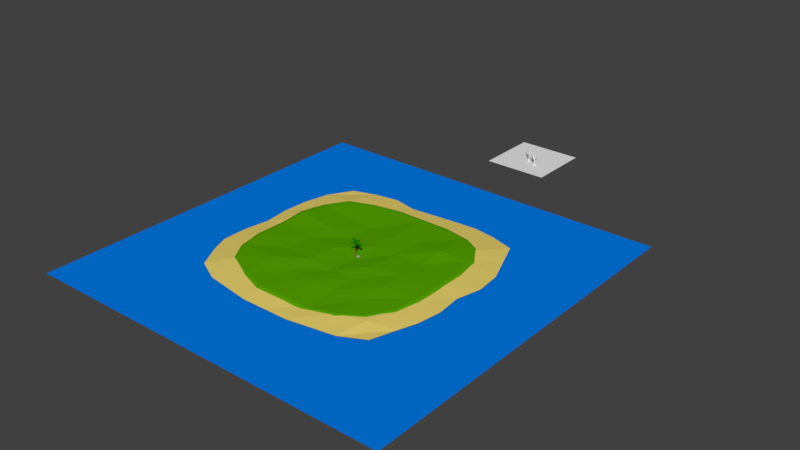 # Source: trees.blend  (saved by Blender 2.77.0; exported with 4.5.12 LTS)
import bpy
from mathutils import Matrix  # noqa: F401  (used for matrix-valued properties, if any)

bpy.ops.wm.read_factory_settings(use_empty=True)
scene = bpy.context.scene
scene.name = 'Scene'

# ---- collections
col_collection_1 = bpy.data.collections.new('Collection 1'); scene.collection.children.link(col_collection_1)

# ---- materials (node trees are filled in below, after node groups)
mat_stone = bpy.data.materials.new('Stone')
mat_stone.alpha_threshold = 0.0
mat_stone.use_transparent_shadow = False
mat_stone.diffuse_color = (0.42, 0.42, 0.42, 1.0)
mat_stone.roughness = 0.5
mat_palmwood = bpy.data.materials.new('PalmWood')
mat_palmwood.alpha_threshold = 0.0
mat_palmwood.use_transparent_shadow = False
mat_palmwood.diffuse_color = (0.2462, 0.1796, 0.02892, 1.0)
mat_palmwood.specular_color = (1.0, 0.05771, 0.01995)
mat_palmwood.roughness = 0.5
mat_palmleaf = bpy.data.materials.new('PalmLeaf')
mat_palmleaf.alpha_threshold = 0.0
mat_palmleaf.use_transparent_shadow = False
mat_palmleaf.diffuse_color = (0.006796, 0.1902, 0.0, 1.0)
mat_palmleaf.roughness = 0.5
mat_water = bpy.data.materials.new('Water')
mat_water.alpha_threshold = 0.0
mat_water.use_transparent_shadow = False
mat_water.diffuse_color = (0.0, 0.198, 0.8, 1.0)
mat_water.roughness = 0.5
mat_sand = bpy.data.materials.new('Sand')
mat_sand.alpha_threshold = 0.0
mat_sand.use_transparent_shadow = False
mat_sand.diffuse_color = (0.8, 0.6366, 0.1523, 1.0)
mat_sand.roughness = 0.5
mat_grass = bpy.data.materials.new('Grass')
mat_grass.alpha_threshold = 0.0
mat_grass.use_transparent_shadow = False
mat_grass.diffuse_color = (0.09299, 0.3672, 0.0, 1.0)
mat_grass.roughness = 0.5
mat_material = bpy.data.materials.new('Material')
mat_material.alpha_threshold = 0.0
mat_material.use_transparent_shadow = False
mat_material.roughness = 0.5
mat_material.line_color = (0.0, 0.0, 0.0, 1.0)

# ---- material node trees

# ---- world
world_world = bpy.data.worlds.new('World'); scene.world = world_world
world_world.color = (0.05088, 0.05088, 0.05088)
world_world.use_sun_shadow = False
world_world.sun_shadow_jitter_overblur = 0.0
world_world.cycles.sampling_method = 'MANUAL'

# ---- meshes
me_cube_002 = bpy.data.meshes.new('Cube.002')
me_cube_002.from_pydata([(1.63, -0.5058, 0.4496), (1.377, -0.5171, 1.154), (1.445, 0.5838, 0.3556), (1.58, 0.605, 1.207), (2.72, -0.5418, 0.3996), (2.764, -0.4912, 1.256), (2.713, 0.5379, 0.3978), (2.638, 0.6103, 1.205), (1.454, -0.6405, 0.7783), (1.408, -0.01824, 1.264), (1.379, 0.605, 0.7783), (1.354, -0.005629, 0.3799), (2.188, 0.605, 1.207), (2.796, 0.605, 0.7783), (2.188, 0.605, 0.3496), (2.796, -0.003222, 1.207), (2.879, -0.625, 0.7783), (2.914, 0.03574, 0.2453), (2.188, -0.6114, 1.207), (2.188, -0.6114, 0.3496), (2.106, 0.08779, 1.372), (2.188, -0.003222, 0.2441), (2.081, -0.8177, 0.6821), (3.019, -0.003222, 0.7783), (2.312, 0.7702, 0.6557), (1.11, -0.02053, 0.8056)], [], [(25, 10, 2, 11), (24, 13, 6, 14), (23, 16, 4, 17), (22, 8, 0, 19), (21, 14, 6, 17), (20, 12, 3, 9), (18, 20, 9, 1), (5, 15, 20, 18), (15, 7, 12, 20), (19, 21, 17, 4), (0, 11, 21, 19), (11, 2, 14, 21), (16, 22, 19, 4), (5, 18, 22, 16), (18, 1, 8, 22), (13, 23, 17, 6), (7, 15, 23, 13), (15, 5, 16, 23), (10, 24, 14, 2), (3, 12, 24, 10), (12, 7, 13, 24), (8, 25, 11, 0), (1, 9, 25, 8), (9, 3, 10, 25)])
me_cube_002.materials.append(mat_stone)
me_cube_002.use_remesh_preserve_volume = False
me_cube_002.use_remesh_preserve_attributes = False
me_cube_002.use_mirror_vertex_groups = False
me_cube_002.update()
me_cylinder = bpy.data.meshes.new('Cylinder')
me_cylinder.from_pydata([(-0.004409, 0.5002, 0.4072), (-0.1648, 0.4309, 1.617), (0.3482, 0.3542, 0.4072), (0.1293, 0.3118, 1.648), (0.4942, 0.001576, 0.4072), (0.2521, 0.01897, 1.676), (0.3482, -0.351, 0.4072), (0.1318, -0.2761, 1.684), (-0.004409, -0.497, 0.4072), (-0.1613, -0.4006, 1.668), (-0.357, -0.351, 0.4072), (-0.4554, -0.2815, 1.637), (-0.503, 0.001576, 0.4072), (-0.5783, 0.01135, 1.609), (-0.357, 0.3541, 0.4072), (-0.4579, 0.3064, 1.601), (-0.1009, 0.3357, 4.398), (0.1404, 0.2356, 4.359), (0.2385, -0.007097, 4.325), (0.1361, -0.2503, 4.315), (-0.1069, -0.3514, 4.336), (-0.3481, -0.2513, 4.375), (-0.4463, -0.008588, 4.409), (-0.3439, 0.2346, 4.418), (0.2761, 0.1665, 7.161), (0.5054, 0.0715, 7.129), (0.5994, -0.1588, 7.103), (0.503, -0.3896, 7.097), (0.2727, -0.4856, 7.115), (0.04342, -0.3907, 7.146), (-0.05059, -0.1603, 7.173), (0.04577, 0.07042, 7.178), (0.7684, -0.09164, 9.294), (0.9547, -0.1681, 9.266), (1.032, -0.3552, 9.246), (0.9547, -0.5434, 9.247), (0.7684, -0.6224, 9.267), (0.5821, -0.5459, 9.295), (0.5049, -0.3588, 9.315), (0.5821, -0.1706, 9.315)], [], [(0, 1, 3, 2), (2, 3, 5, 4), (4, 5, 7, 6), (6, 7, 9, 8), (8, 9, 11, 10), (10, 11, 13, 12), (1, 15, 23, 16), (12, 13, 15, 14), (14, 15, 1, 0), (0, 2, 4, 6, 8, 10, 12, 14), (23, 22, 30, 31), (3, 1, 16, 17), (7, 5, 18, 19), (13, 11, 21, 22), (9, 7, 19, 20), (15, 13, 22, 23), (5, 3, 17, 18), (11, 9, 20, 21), (30, 29, 37, 38), (21, 20, 28, 29), (19, 18, 26, 27), (17, 16, 24, 25), (16, 23, 31, 24), (22, 21, 29, 30), (20, 19, 27, 28), (18, 17, 25, 26), (33, 32, 39, 38, 37, 36, 35, 34), (28, 27, 35, 36), (26, 25, 33, 34), (31, 30, 38, 39), (29, 28, 36, 37), (27, 26, 34, 35), (25, 24, 32, 33), (24, 31, 39, 32)])
me_cylinder.materials.append(mat_palmwood)
me_cylinder.use_remesh_preserve_volume = False
me_cylinder.use_remesh_preserve_attributes = False
me_cylinder.use_mirror_vertex_groups = False
me_cylinder.update()
me_cylinder_008 = bpy.data.meshes.new('Cylinder.008')
me_cylinder_008.from_pydata([(1.484, 1.252, 0.3156), (0.9032, 1.265, 0.5912), (1.643, 0.9938, 0.283), (1.505, 0.3455, 0.4719), (-0.07141, 0.8133, 0.5894), (0.7905, -0.5026, 0.4137), (-1.364, -0.3699, -0.8176), (-0.9128, -1.059, -0.9095), (-1.376, -0.5389, -1.364), (-1.118, -0.8461, -1.432), (-1.199, -0.06636, -0.09684), (-0.5051, -1.125, -0.2382), (0.1617, -0.8274, 0.2882), (-0.616, 0.3599, 0.4467), (1.542, 1.138, 0.07222), (1.183, 0.8207, 0.3045), (0.338, 0.1707, 0.2745), (-1.16, -0.6989, -1.091), (-1.263, -0.6838, -1.633), (-0.8733, -0.5804, -0.3946), (-0.2487, -0.2184, 0.1403)], [], [(14, 15, 3, 2), (15, 1, 4, 16), (19, 10, 6, 17), (17, 6, 8, 18), (20, 13, 10, 19), (16, 4, 13, 20), (5, 16, 20, 12), (12, 20, 19, 11), (7, 17, 18, 9), (11, 19, 17, 7), (3, 15, 16, 5), (0, 1, 15, 14)])
me_cylinder_008.materials.append(mat_palmleaf)
me_cylinder_008.use_remesh_preserve_volume = False
me_cylinder_008.use_remesh_preserve_attributes = False
me_cylinder_008.use_mirror_vertex_groups = False
me_cylinder_008.update()
me_cylinder_007 = bpy.data.meshes.new('Cylinder.007')
me_cylinder_007.from_pydata([(1.567, -0.2976, -0.7705), (1.459, 0.1575, -0.3291), (1.474, -0.5858, -0.7328), (1.145, -0.8962, -0.2128), (0.8574, 0.5646, 0.2344), (0.4076, -0.9438, 0.4009), (-1.113, 0.7442, 0.1922), (-1.367, -0.04249, 0.2444), (-1.453, 0.6259, -0.2569), (-1.594, 0.2546, -0.2941), (-0.5037, 0.8366, 0.7018), (-0.8943, -0.3729, 0.782), (-0.2295, -0.6683, 0.7378), (0.1907, 0.6907, 0.6144), (1.494, -0.4231, -1.026), (1.276, -0.3508, -0.5457), (0.6064, -0.171, 0.04293), (-1.266, 0.3694, -0.05647), (-1.542, 0.4365, -0.5301), (-0.7251, 0.2504, 0.4671), (-0.04544, 0.0298, 0.4013)], [], [(14, 15, 3, 2), (15, 1, 4, 16), (19, 10, 6, 17), (17, 6, 8, 18), (20, 13, 10, 19), (16, 4, 13, 20), (5, 16, 20, 12), (12, 20, 19, 11), (7, 17, 18, 9), (11, 19, 17, 7), (3, 15, 16, 5), (0, 1, 15, 14)])
me_cylinder_007.materials.append(mat_palmleaf)
me_cylinder_007.use_remesh_preserve_volume = False
me_cylinder_007.use_remesh_preserve_attributes = False
me_cylinder_007.use_mirror_vertex_groups = False
me_cylinder_007.update()
me_cylinder_006 = bpy.data.meshes.new('Cylinder.006')
me_cylinder_006.from_pydata([(0.04739, -1.767, -0.1067), (0.486, -1.409, 0.1983), (-0.2523, -1.728, -0.06495), (-0.6045, -1.295, 0.3401), (0.7659, -0.5692, 0.4453), (-0.7954, -0.4059, 0.6483), (0.464, 1.228, -0.3263), (-0.3569, 1.317, -0.2594), (0.2236, 1.386, -0.8661), (-0.1523, 1.354, -0.8554), (0.727, 0.8918, 0.3497), (-0.5348, 1.029, 0.4526), (-0.6497, 0.3007, 0.7129), (0.7619, 0.1503, 0.56), (-0.1258, -1.731, -0.3321), (-0.08262, -1.336, 0.02295), (-0.03807, -0.4709, 0.3005), (0.0302, 1.289, -0.5391), (0.00349, 1.371, -1.085), (0.07274, 0.9772, 0.1549), (0.03274, 0.2422, 0.3902)], [], [(14, 15, 3, 2), (15, 1, 4, 16), (19, 10, 6, 17), (17, 6, 8, 18), (20, 13, 10, 19), (16, 4, 13, 20), (5, 16, 20, 12), (12, 20, 19, 11), (7, 17, 18, 9), (11, 19, 17, 7), (3, 15, 16, 5), (0, 1, 15, 14)])
me_cylinder_006.materials.append(mat_palmleaf)
me_cylinder_006.use_remesh_preserve_volume = False
me_cylinder_006.use_remesh_preserve_attributes = False
me_cylinder_006.use_mirror_vertex_groups = False
me_cylinder_006.update()
me_cylinder_005 = bpy.data.meshes.new('Cylinder.005')
me_cylinder_005.from_pydata([(-1.82, -0.4791, 0.5728), (-1.301, -0.8584, 0.58), (-1.811, -0.19, 0.6702), (-1.301, 0.1875, 0.9382), (-0.409, -0.9564, 0.3795), (-0.4091, 0.541, 0.8923), (1.248, -0.07273, -0.8546), (1.248, 0.711, -0.5862), (1.306, 0.3877, -1.291), (1.3, 0.5886, -1.217), (0.9796, -0.533, -0.2587), (0.9796, 0.6718, 0.1539), (-1.833, -0.3037, 0.5315), (-1.318, -0.3046, 0.6691), (-0.4259, -0.1769, 0.5459), (1.231, 0.3499, -0.8104), (1.295, 0.5255, -1.354), (0.9628, 0.1003, -0.1424)], [], [(12, 13, 3, 2), (13, 1, 4, 14), (17, 10, 6, 15), (15, 6, 8, 16), (14, 4, 10, 17), (5, 14, 17, 11), (7, 15, 16, 9), (11, 17, 15, 7), (3, 13, 14, 5), (0, 1, 13, 12)])
me_cylinder_005.materials.append(mat_palmleaf)
me_cylinder_005.use_remesh_preserve_volume = False
me_cylinder_005.use_remesh_preserve_attributes = False
me_cylinder_005.use_mirror_vertex_groups = False
me_cylinder_005.update()
me_cylinder_009 = bpy.data.meshes.new('Cylinder.009')
me_cylinder_009.from_pydata([(-1.115, 1.359, 0.2149), (-1.177, 0.7884, 0.5046), (-0.8507, 1.511, 0.2108), (-0.2353, 1.367, 0.4851), (-0.8402, -0.05748, 0.6321), (0.5084, 0.7708, 0.6043), (0.3065, -1.228, -0.4774), (1.009, -0.7925, -0.5315), (0.565, -1.054, -1.051), (0.6627, -0.9938, -1.059), (0.03544, -1.164, 0.1939), (1.116, -0.4955, 0.1106), (0.8252, 0.1283, 0.4957), (-0.3893, -0.6203, 0.5513), (-0.9936, 1.443, 0.09995), (-0.717, 1.085, 0.382), (-0.1766, 0.3643, 0.5053), (0.6472, -1.002, -0.6173), (0.6031, -1.016, -1.168), (0.565, -0.8223, 0.03937), (0.2073, -0.2384, 0.4106)], [], [(14, 15, 3, 2), (15, 1, 4, 16), (19, 10, 6, 17), (17, 6, 8, 18), (20, 13, 10, 19), (16, 4, 13, 20), (5, 16, 20, 12), (12, 20, 19, 11), (7, 17, 18, 9), (11, 19, 17, 7), (3, 15, 16, 5), (0, 1, 15, 14)])
me_cylinder_009.materials.append(mat_palmleaf)
me_cylinder_009.use_remesh_preserve_volume = False
me_cylinder_009.use_remesh_preserve_attributes = False
me_cylinder_009.use_mirror_vertex_groups = False
me_cylinder_009.update()
me_plane_002 = bpy.data.meshes.new('Plane.002')
me_plane_002.from_pydata([(-1.0, -1.0, 0.0), (1.0, -1.0, 0.0), (-1.0, 1.0, 0.0), (1.0, 1.0, 0.0)], [], [(0, 1, 3, 2)])
me_plane_002.use_remesh_preserve_volume = False
me_plane_002.use_remesh_preserve_attributes = False
me_plane_002.use_mirror_vertex_groups = False
me_plane_002.update()
me_plane_001 = bpy.data.meshes.new('Plane.001')
me_plane_001.from_pydata([(-119.7, -119.7, 0.0), (119.7, -119.7, 0.0), (-119.7, 119.7, 0.0), (119.7, 119.7, 0.0)], [], [(0, 1, 3, 2)])
me_plane_001.materials.append(mat_water)
me_plane_001.use_remesh_preserve_volume = False
me_plane_001.use_remesh_preserve_attributes = False
me_plane_001.use_mirror_vertex_groups = False
me_plane_001.update()
me_plane = bpy.data.meshes.new('Plane')
me_plane.from_pydata([(-60.99, -57.83, -1.069), (60.56, -57.83, -1.069), (-59.92, 65.14, -1.069), (59.54, 65.14, -1.069), (-71.43, 1.278, -1.069), (-0.2146, -70.41, -1.069), (70.06, 1.191, -1.069), (-0.1935, 70.14, -1.069), (2.349, -3.668, -0.0336), (-73.9, -31.02, -1.069), (30.17, -68.0, -1.069), (72.22, 33.2, -1.069), (-30.06, 72.24, -1.069), (-72.46, 33.28, -1.069), (-30.6, -68.0, -1.069), (69.59, -29.97, -1.069), (29.67, 72.24, -1.069), (2.349, 32.76, 0.6318), (2.349, -38.39, 1.329), (-35.49, -1.117, 0.2987), (37.07, -1.117, 1.297), (37.07, -35.28, 0.6318), (-35.49, -35.28, 1.631), (-35.49, 33.04, -0.201), (37.07, 33.04, 1.964), (-69.29, -42.63, -1.069), (45.37, -65.59, -1.069), (65.53, 50.02, -1.069), (-44.99, 69.87, -1.069), (-73.08, 17.28, -1.069), (-15.41, -70.41, -1.069), (71.67, -14.82, -1.069), (14.69, 71.39, -1.069), (2.174, 52.84, 0.6318), (2.349, -22.31, 0.6318), (-55.55, 1.15, 0.6318), (16.9, -5.878, 1.284), (-73.9, -14.94, -1.069), (14.98, -70.41, -1.069), (73.83, 17.2, -1.069), (-15.07, 68.88, -1.069), (-68.8, 50.09, -1.069), (-45.8, -65.59, -1.069), (65.38, -42.63, -1.069), (44.6, 69.87, -1.069), (2.349, 14.69, 0.6318), (-0.2146, -54.94, 0.6318), (-16.29, -3.668, 1.131), (53.16, 1.15, 0.6318), (37.07, -19.19, 1.465), (32.58, -52.53, 0.6318), (18.44, -38.39, 0.6318), (53.16, -31.02, 0.6318), (-35.49, -19.19, 0.6318), (-30.6, -52.53, 0.6318), (-55.55, -31.02, 0.6318), (-16.29, -38.39, 0.6318), (-32.95, 52.05, 0.6318), (-35.49, 14.97, 0.6318), (-55.55, 33.33, 0.6318), (-16.29, 32.76, -0.4829), (34.41, 52.05, 0.6318), (37.07, 14.97, 0.6318), (18.44, 32.76, 0.6318), (53.16, 33.33, 0.6318), (53.16, 17.24, 0.6318), (18.44, 14.69, 0.6318), (17.11, 52.84, 0.6318), (-16.29, 14.69, -0.2), (-55.55, 17.24, 1.464), (-51.57, 50.2, 0.6318), (-15.41, -54.94, 0.6318), (-52.49, -47.45, 0.6318), (-55.55, -14.94, 0.9711), (49.12, -47.45, 0.6318), (14.98, -54.94, -0.03441), (18.44, -22.31, 0.6318), (53.16, -14.94, 0.6318), (-16.29, -22.31, 1.465), (-15.13, 52.84, 0.6318), (49.34, 50.2, 0.6318)], [], [(80, 27, 3, 44), (79, 33, 7, 40), (78, 34, 8, 47), (77, 31, 6, 48), (76, 49, 20, 36), (75, 50, 21, 51), (74, 43, 15, 52), (73, 53, 19, 35), (72, 54, 22, 55), (71, 46, 18, 56), (70, 57, 12, 28), (69, 58, 23, 59), (68, 45, 17, 60), (67, 61, 16, 32), (66, 62, 24, 63), (65, 39, 11, 64), (62, 65, 64, 24), (20, 48, 65, 62), (48, 6, 39, 65), (45, 66, 63, 17), (8, 36, 66, 45), (36, 20, 62, 66), (33, 67, 32, 7), (17, 63, 67, 33), (63, 24, 61, 67), (58, 68, 60, 23), (19, 47, 68, 58), (47, 8, 45, 68), (29, 69, 59, 13), (4, 35, 69, 29), (35, 19, 58, 69), (41, 70, 28, 2), (13, 59, 70, 41), (59, 23, 57, 70), (54, 71, 56, 22), (14, 30, 71, 54), (30, 5, 46, 71), (25, 72, 55, 9), (0, 42, 72, 25), (42, 14, 54, 72), (37, 73, 35, 4), (9, 55, 73, 37), (55, 22, 53, 73), (50, 74, 52, 21), (10, 26, 74, 50), (26, 1, 43, 74), (46, 75, 51, 18), (5, 38, 75, 46), (38, 10, 50, 75), (34, 76, 36, 8), (18, 51, 76, 34), (51, 21, 49, 76), (49, 77, 48, 20), (21, 52, 77, 49), (52, 15, 31, 77), (53, 78, 47, 19), (22, 56, 78, 53), (56, 18, 34, 78), (57, 79, 40, 12), (23, 60, 79, 57), (60, 17, 33, 79), (61, 80, 44, 16), (24, 64, 80, 61), (64, 11, 27, 80)])
me_plane.materials.append(mat_sand)
me_plane.use_remesh_preserve_volume = False
me_plane.use_remesh_preserve_attributes = False
me_plane.use_mirror_vertex_groups = False
me_plane.update()
me_plane_003 = bpy.data.meshes.new('Plane.003')
me_plane_003.from_pydata([(1.977, -2.476, -1.348), (1.977, 33.95, -0.683), (1.977, -37.2, 0.0137), (-35.87, 0.07485, -1.016), (36.7, 0.07485, -0.01761), (36.7, -34.08, -0.683), (-35.87, -34.08, 0.3163), (-35.87, 34.23, -1.516), (36.7, 34.23, 0.6494), (2.087, 60.2, -0.6867), (1.977, -21.11, -0.683), (-62.4, 2.459, -0.6867), (16.53, -4.686, -0.03115), (1.977, 15.88, -0.683), (-0.5809, -60.21, -0.6867), (-16.66, -2.476, -0.1834), (59.05, 2.459, -0.6867), (36.7, -18.0, 0.1497), (34.69, -55.32, -0.6849), (18.06, -37.2, -0.683), (56.82, -32.19, -0.6849), (-35.87, -18.0, -0.683), (-33.27, -55.32, -0.6849), (-60.1, -32.19, -0.6849), (-16.66, -37.2, -0.683), (-35.79, 57.15, -0.6849), (-35.87, 16.16, -0.683), (-60.1, 37.02, -0.6849), (-16.66, 33.95, -1.798), (36.65, 57.15, -0.6849), (36.7, 16.16, -0.683), (18.06, 33.95, -0.683), (56.82, 37.02, -0.6849), (59.05, 20.43, -0.6867), (18.06, 15.88, -0.683), (18.77, 60.2, -0.6867), (-16.66, 15.88, -1.515), (-62.4, 20.43, 0.2425), (-51.94, 51.4, -0.683), (-17.56, -60.21, -0.6867), (-52.86, -46.26, -0.683), (-62.4, -15.51, -0.3076), (48.74, -46.26, -0.683), (16.39, -60.21, -1.431), (18.06, -21.11, -0.683), (59.05, -15.51, -0.6867), (-16.66, -21.11, 0.1498), (-17.24, 60.2, -0.6867), (48.97, 51.4, -0.683), (1.885, -2.361, -0.08061), (1.885, 32.37, 0.5539), (1.885, -35.47, 1.218), (-34.2, 0.07137, 0.2363), (35.0, 0.07137, 1.188), (35.0, -32.5, 0.5539), (-34.2, -32.5, 1.507), (-34.2, 32.64, -0.2402), (35.0, 32.64, 1.825), (1.991, 57.4, 0.5504), (1.885, -20.13, 0.5539), (-59.5, 2.345, 0.5504), (15.76, -4.469, 1.176), (1.885, 15.14, 0.5539), (-0.5539, -57.41, 0.5504), (-15.89, -2.361, 1.03), (56.31, 2.345, 0.5504), (35.0, -17.16, 1.348), (33.08, -52.76, 0.5521), (17.23, -35.47, 0.5539), (54.18, -30.7, 0.5521), (-34.2, -17.16, 0.5539), (-31.72, -52.76, 0.5521), (-57.31, -30.7, 0.5521), (-15.89, -35.47, 0.5539), (-34.13, 54.5, 0.5521), (-34.2, 15.41, 0.5539), (-57.31, 35.3, 0.5521), (-15.89, 32.37, -0.5091), (34.95, 54.5, 0.5521), (35.0, 15.41, 0.5539), (17.23, 32.37, 0.5539), (54.18, 35.3, 0.5521), (56.31, 19.48, 0.5504), (17.23, 15.14, 0.5539), (17.9, 57.4, 0.5504), (-15.89, 15.14, -0.2392), (-59.5, 19.48, 1.436), (-49.53, 49.01, 0.5539), (-16.74, -57.41, 0.5504), (-50.41, -44.11, 0.5539), (-59.5, -14.79, 0.9119), (46.48, -44.11, 0.5539), (15.63, -57.41, -0.1593), (17.23, -20.13, 0.5539), (56.31, -14.79, 0.5504), (-15.89, -20.13, 1.348), (-16.44, 57.4, 0.5504), (46.69, 49.01, 0.5539)], [], [(46, 15, 0, 10), (44, 12, 4, 17), (43, 19, 5, 18), (41, 11, 3, 21), (40, 23, 6, 22), (39, 24, 2, 14), (37, 27, 7, 26), (36, 28, 1, 13), (34, 31, 8, 30), (30, 8, 32, 33), (4, 30, 33, 16), (13, 1, 31, 34), (0, 13, 34, 12), (12, 34, 30, 4), (1, 9, 35, 31), (31, 35, 29, 8), (26, 7, 28, 36), (3, 26, 36, 15), (15, 36, 13, 0), (11, 37, 26, 3), (27, 38, 25, 7), (22, 6, 24, 39), (23, 41, 21, 6), (18, 5, 20, 42), (14, 2, 19, 43), (10, 0, 12, 44), (2, 10, 44, 19), (19, 44, 17, 5), (17, 4, 16, 45), (5, 17, 45, 20), (21, 3, 15, 46), (6, 21, 46, 24), (24, 46, 10, 2), (7, 25, 47, 28), (28, 47, 9, 1), (8, 29, 48, 32), (95, 59, 49, 64), (93, 66, 53, 61), (92, 67, 54, 68), (90, 70, 52, 60), (89, 71, 55, 72), (88, 63, 51, 73), (86, 75, 56, 76), (85, 62, 50, 77), (83, 79, 57, 80), (79, 82, 81, 57), (53, 65, 82, 79), (62, 83, 80, 50), (49, 61, 83, 62), (61, 53, 79, 83), (50, 80, 84, 58), (80, 57, 78, 84), (75, 85, 77, 56), (52, 64, 85, 75), (64, 49, 62, 85), (60, 52, 75, 86), (76, 56, 74, 87), (71, 88, 73, 55), (72, 55, 70, 90), (67, 91, 69, 54), (63, 92, 68, 51), (59, 93, 61, 49), (51, 68, 93, 59), (68, 54, 66, 93), (66, 94, 65, 53), (54, 69, 94, 66), (70, 95, 64, 52), (55, 73, 95, 70), (73, 51, 59, 95), (56, 77, 96, 74), (77, 50, 58, 96), (57, 81, 97, 78), (41, 23, 72, 90), (25, 38, 87, 74), (42, 20, 69, 91), (22, 39, 88, 71), (18, 42, 91, 67), (39, 14, 63, 88), (45, 16, 65, 94), (27, 37, 86, 76), (47, 25, 74, 96), (23, 40, 89, 72), (20, 45, 94, 69), (33, 32, 81, 82), (37, 11, 60, 86), (14, 43, 92, 63), (9, 47, 96, 58), (35, 9, 58, 84), (40, 22, 71, 89), (16, 33, 82, 65), (43, 18, 67, 92), (32, 48, 97, 81), (29, 35, 84, 78), (11, 41, 90, 60), (38, 27, 76, 87), (48, 29, 78, 97)])
me_plane_003.materials.append(mat_grass)
me_plane_003.use_remesh_preserve_volume = False
me_plane_003.use_remesh_preserve_attributes = False
me_plane_003.use_mirror_vertex_groups = False
me_plane_003.update()
me_cube_001 = bpy.data.meshes.new('Cube.001')
me_cube_001.from_pydata([(0.7058, 0.7058, -0.7058), (0.7058, -0.7058, -0.7058), (-0.7058, -0.7058, -0.7058), (-0.7058, 0.7058, -0.7058), (0.5909, 0.5909, -0.3249), (0.5909, -0.5909, -0.3249), (-0.5909, -0.5909, -0.3249), (-0.5909, 0.5909, -0.3249), (0.9659, -4.788e-08, -0.7384), (1.785e-07, 0.9659, -0.7384), (5.814e-09, -0.9659, -0.7384), (-0.9659, 2.976e-07, -0.7384), (0.8086, -4.475e-07, -0.2976), (1.805e-07, 0.8086, -0.2976), (-4.46e-07, -0.8086, -0.2976), (-0.8086, 1.309e-07, -0.2976), (0.3966, -2.846e-07, 6.436), (0.946, 0.946, -0.92), (0.9723, -1.002, -0.9511), (-0.946, -0.946, -0.92), (-0.946, 0.946, -0.92), (1.295, -9.771e-08, -0.9637), (2.218e-07, 1.295, -0.9637), (-9.708e-09, -1.295, -0.9637), (-1.295, 3.653e-07, -0.9637), (-0.6671, -1.663, -0.9992), (1.294, 0.0006758, -1.135), (0.9716, -1.001, -1.122), (-0.0006757, 1.295, -1.135), (-0.9467, 0.9467, -1.091), (-0.0006759, -1.294, -1.135), (-0.9467, -0.9453, -1.091), (-1.295, 0.0006763, -1.135), (0.9453, 0.9467, -1.091), (-0.0006759, 0.000676, -1.091), (-0.9645, -1.292, -0.9785), (-0.6672, -1.663, -1.08), (-0.9646, -1.291, -1.059), (-1.584, -2.052, -1.298), (-1.718, -1.914, -1.29), (-1.584, -2.052, -1.331), (-1.718, -1.914, -1.322), (1.011, -1.455, -1.001), (0.5402, -1.584, -1.007), (1.011, -1.455, -1.084), (0.5399, -1.584, -1.09), (1.09, -2.43, -1.317), (0.9678, -2.463, -1.318), (1.09, -2.429, -1.338), (0.9677, -2.463, -1.34), (1.411, 1.036, -0.9764), (1.583, 0.5671, -0.9981), (1.41, 1.036, -1.061), (1.583, 0.5674, -1.083), (2.13, 1.109, -1.295), (2.178, 0.9789, -1.301), (2.13, 1.109, -1.318), (2.178, 0.979, -1.324), (0.4288, 1.852, -0.9639), (0.005882, 1.449, -0.9893), (0.4283, 1.852, -1.063), (0.005358, 1.449, -1.088), (-0.3606, 2.391, -1.282), (-0.4945, 2.264, -1.29), (-0.3608, 2.391, -1.314), (-0.4947, 2.264, -1.322), (-1.828, 0.6229, -0.995), (-1.614, 1.0, -0.9761), (-1.829, 0.6233, -1.069), (-1.615, 1.001, -1.05), (-2.445, 1.42, -1.287), (-2.392, 1.515, -1.282), (-2.445, 1.42, -1.305), (-2.392, 1.515, -1.301), (-1.982, -0.3696, -1.009), (-1.837, -0.01399, -1.026), (-1.982, -0.3692, -1.074), (-1.837, -0.01363, -1.091), (-2.735, 0.06165, -1.26), (-2.675, 0.2074, -1.267), (-2.735, 0.0618, -1.287), (-2.675, 0.2075, -1.294), (1.629, -0.5889, -1.015), (1.672, -1.048, -1.047), (1.633, -0.5822, -1.09), (1.676, -1.041, -1.122), (2.165, -0.6345, -1.287), (2.179, -0.7832, -1.298), (2.166, -0.6323, -1.311), (2.18, -0.781, -1.322), (0.5203, -3.337e-07, 3.265), (0.3802, -0.3802, 3.247), (8.016e-08, 0.5203, 3.265), (-0.3802, 0.3802, 3.247), (-3.23e-07, -0.5203, 3.265), (-0.3802, -0.3802, 3.426), (-0.5203, 4.207e-08, 3.44), (0.3802, 0.3802, 3.247), (0.6718, -0.002555, 7.921), (0.2898, -0.2898, 6.422), (3.051e-08, 0.3966, 6.436), (-0.2898, 0.2898, 6.422), (-2.768e-07, -0.3966, 6.436), (-0.5167, -0.2898, 5.801), (-0.6143, 2.103e-08, 5.846), (0.2898, 0.2898, 6.422), (0.5557, -0.3644, 7.854), (-0.03228, 0.4927, 8.017), (-0.3504, 0.3593, 7.844), (-0.03228, -0.4978, 8.017), (-0.3504, -0.3644, 7.844), (-0.4777, -0.002555, 7.801), (0.3005, 0.3593, 7.684), (0.03603, -0.002555, 7.877), (2.678, -0.4459, 8.876), (2.678, -0.633, 8.862), (2.242, -0.4475, 8.969), (2.249, -0.6812, 8.954), (4.846, -0.6215, 11.8), (4.853, -0.9211, 11.78), (4.388, -0.6241, 11.72), (4.397, -0.9982, 11.7), (-1.9, -0.7368, 6.794), (-1.997, -0.3253, 6.814), (-1.777, -0.3253, 7.375), (-1.711, -0.764, 7.338), (-3.015, -1.048, 9.947), (-3.15, -0.6674, 9.96), (-2.957, -0.6674, 10.25), (-2.854, -0.9572, 10.24), (-1.141, 1.001, 10.24), (-1.34, 0.9174, 10.13), (-1.42, 0.6907, 10.11), (-1.098, 0.6907, 10.15), (-0.7608, -1.184, 10.65), (-0.9294, -1.076, 10.6), (-0.9968, -0.8994, 10.68), (-0.7246, -0.9198, 10.71), (-1.342, 1.13, 12.07), (-1.475, 1.074, 11.99), (-1.529, 0.9227, 11.98), (-1.313, 0.9227, 12.01)], [], [(0, 8, 21, 17), (6, 14, 94, 95), (8, 12, 5, 1), (10, 14, 6, 2), (11, 15, 7, 3), (13, 9, 3, 7), (4, 0, 9, 13), (2, 6, 15, 11), (1, 5, 14, 10), (0, 4, 12, 8), (12, 4, 97, 90), (14, 5, 91, 94), (13, 7, 93, 92), (10, 2, 19, 23), (1, 10, 23, 18), (11, 3, 20, 24), (18, 27, 85, 83), (19, 31, 37, 35), (33, 17, 50, 52), (27, 18, 42, 44), (3, 9, 22, 20), (2, 11, 24, 19), (9, 0, 17, 22), (8, 1, 18, 21), (34, 30, 31, 32), (28, 34, 32, 29), (33, 26, 34, 28), (26, 27, 30, 34), (31, 19, 74, 76), (33, 28, 61, 60), (29, 32, 68, 69), (20, 22, 28, 29), (25, 35, 39, 38), (23, 19, 35, 25), (30, 23, 25, 36), (31, 30, 36, 37), (38, 39, 41, 40), (35, 37, 41, 39), (36, 25, 38, 40), (37, 36, 40, 41), (43, 45, 49, 47), (18, 23, 43, 42), (23, 30, 45, 43), (30, 27, 44, 45), (46, 47, 49, 48), (42, 43, 47, 46), (45, 44, 48, 49), (44, 42, 46, 48), (52, 50, 54, 56), (17, 21, 51, 50), (21, 26, 53, 51), (26, 33, 52, 53), (54, 55, 57, 56), (51, 53, 57, 55), (50, 51, 55, 54), (53, 52, 56, 57), (61, 59, 63, 65), (17, 33, 60, 58), (28, 22, 59, 61), (22, 17, 58, 59), (63, 62, 64, 65), (58, 60, 64, 62), (60, 61, 65, 64), (59, 58, 62, 63), (68, 66, 70, 72), (20, 29, 69, 67), (32, 24, 66, 68), (24, 20, 67, 66), (70, 71, 73, 72), (66, 67, 71, 70), (67, 69, 73, 71), (69, 68, 72, 73), (76, 74, 78, 80), (19, 24, 75, 74), (24, 32, 77, 75), (32, 31, 76, 77), (78, 79, 81, 80), (74, 75, 79, 78), (75, 77, 81, 79), (77, 76, 80, 81), (85, 84, 88, 89), (21, 18, 83, 82), (26, 21, 82, 84), (27, 26, 84, 85), (86, 87, 89, 88), (84, 82, 86, 88), (83, 85, 89, 87), (82, 83, 87, 86), (92, 93, 101, 100), (93, 96, 104, 101), (97, 92, 100, 105), (103, 104, 124, 125), (15, 6, 95, 96), (5, 12, 90, 91), (4, 13, 92, 97), (7, 15, 96, 93), (104, 103, 110, 111), (98, 106, 117, 116), (103, 102, 109, 110), (16, 105, 112, 98), (94, 91, 99, 102), (90, 97, 105, 16), (95, 94, 102, 103), (91, 90, 16, 99), (105, 100, 107, 112), (101, 104, 111, 108), (100, 101, 108, 107), (102, 99, 106, 109), (98, 112, 107, 113), (106, 98, 113, 109), (110, 109, 134, 135), (111, 113, 133, 132), (116, 117, 121, 120), (16, 98, 116, 114), (106, 99, 115, 117), (99, 16, 114, 115), (119, 118, 120, 121), (115, 114, 118, 119), (117, 115, 119, 121), (114, 116, 120, 118), (125, 124, 128, 129), (104, 96, 123, 124), (95, 103, 125, 122), (96, 95, 122, 123), (127, 126, 129, 128), (124, 123, 127, 128), (122, 125, 129, 126), (123, 122, 126, 127), (132, 133, 141, 140), (113, 107, 130, 133), (108, 111, 132, 131), (107, 108, 131, 130), (134, 137, 136, 135), (113, 111, 136, 137), (111, 110, 135, 136), (109, 113, 137, 134), (138, 139, 140, 141), (131, 132, 140, 139), (133, 130, 138, 141), (130, 131, 139, 138)])
me_cube_001.materials.append(mat_material)
me_cube_001.use_remesh_preserve_volume = False
me_cube_001.use_remesh_preserve_attributes = False
me_cube_001.use_mirror_vertex_groups = False
me_cube_001.update()
me_cube = bpy.data.meshes.new('Cube')
me_cube.from_pydata([(0.7058, 0.7058, -0.7058), (0.7058, -0.7058, -0.7058), (-0.7058, -0.7058, -0.7058), (-0.7058, 0.7058, -0.7058), (0.5909, 0.5909, -0.3249), (0.5909, -0.5909, -0.3249), (-0.5909, -0.5909, -0.3249), (-0.5909, 0.5909, -0.3249), (0.9659, -4.788e-08, -0.7384), (1.785e-07, 0.9659, -0.7384), (5.814e-09, -0.9659, -0.7384), (-0.9659, 2.976e-07, -0.7384), (0.8086, -4.475e-07, -0.2976), (1.805e-07, 0.8086, -0.2976), (-4.46e-07, -0.8086, -0.2976), (-0.8086, 1.309e-07, -0.2976), (0.3966, -2.846e-07, 4.413), (0.946, 0.946, -0.92), (0.9723, -1.002, -0.9511), (-0.946, -0.946, -0.92), (-0.946, 0.946, -0.92), (1.295, -9.771e-08, -0.9637), (2.218e-07, 1.295, -0.9637), (-9.708e-09, -1.295, -0.9637), (-1.295, 3.653e-07, -0.9637), (-0.6616, -2.008, -0.9888), (1.294, 0.0006758, -1.135), (0.9716, -1.001, -1.122), (-0.0006757, 1.295, -1.135), (-0.9467, 0.9467, -1.091), (-0.0006759, -1.294, -1.135), (-0.9467, -0.9453, -1.091), (-1.295, 0.0006763, -1.135), (0.9453, 0.9467, -1.091), (-0.0006759, 0.000676, -1.091), (-1.22, -1.694, -0.961), (-0.6619, -2.007, -1.098), (-1.22, -1.693, -1.07), (-1.847, -2.762, -1.293), (-1.93, -2.503, -1.281), (-1.847, -2.761, -1.339), (-1.93, -2.502, -1.327), (1.014, -1.455, -1.001), (0.6306, -1.757, -1.007), (1.014, -1.455, -1.084), (0.6302, -1.756, -1.09), (1.466, -2.321, -1.317), (1.367, -2.399, -1.318), (1.466, -2.321, -1.338), (1.367, -2.399, -1.34), (1.411, 1.036, -0.9764), (1.583, 0.5671, -0.9981), (1.41, 1.036, -1.061), (1.583, 0.5674, -1.083), (2.13, 1.109, -1.295), (2.178, 0.9789, -1.301), (2.13, 1.109, -1.318), (2.178, 0.979, -1.324), (0.4288, 1.852, -0.9639), (0.005882, 1.449, -0.9893), (0.4283, 1.852, -1.063), (0.005358, 1.449, -1.088), (-0.3606, 2.391, -1.282), (-0.4945, 2.264, -1.29), (-0.3608, 2.391, -1.314), (-0.4947, 2.264, -1.322), (-1.828, 0.6229, -0.995), (-1.614, 1.0, -0.9761), (-1.829, 0.6233, -1.069), (-1.615, 1.001, -1.05), (-2.445, 1.42, -1.287), (-2.392, 1.515, -1.282), (-2.445, 1.42, -1.305), (-2.392, 1.515, -1.301), (-1.738, -0.9484, -0.9761), (-1.899, -0.5114, -0.9963), (-1.738, -0.9481, -1.055), (-1.899, -0.5111, -1.075), (-2.763, -1.18, -1.281), (-2.829, -1.001, -1.289), (-2.764, -1.18, -1.313), (-2.83, -1.0, -1.322), (1.58, -0.482, -1.012), (1.438, -0.9216, -1.006), (1.579, -0.4817, -1.087), (1.438, -0.9213, -1.081), (2.027, -0.7498, -1.315), (1.981, -0.8923, -1.313), (2.027, -0.7497, -1.339), (1.981, -0.8922, -1.338), (0.5203, -3.337e-07, 1.786), (0.3802, -0.3802, 1.768), (8.016e-08, 0.5203, 1.786), (-0.3802, 0.3802, 1.768), (-3.23e-07, -0.5203, 1.786), (-0.3802, -0.3802, 1.768), (-0.5203, 3.838e-08, 1.786), (0.3802, 0.3802, 1.768), (0.4882, -0.002555, 6.733), (0.2898, -0.2898, 4.399), (3.051e-08, 0.3966, 4.413), (-0.2898, 0.2898, 4.399), (-2.768e-07, -0.3966, 4.413), (-0.2898, -0.2898, 4.399), (-0.3966, -9.049e-10, 4.413), (0.2898, 0.2898, 4.399), (0.6188, 1.423, 9.583), (0.3548, -0.3644, 6.717), (-0.007062, 0.4927, 6.733), (-0.3689, 0.3593, 6.717), (-0.007063, -0.4978, 6.733), (-0.3689, -0.3644, 6.717), (-0.5023, -0.002555, 6.733), (0.3548, 0.3593, 6.717), (-0.007063, -0.002555, 6.717), (0.7513, 1.071, 9.657), (0.2591, 1.557, 9.578), (0.2591, 1.068, 9.641), (-0.788, 0.619, 9.28), (-1.124, 0.4575, 9.189), (-1.255, 0.1033, 9.256), (-0.7827, 0.1394, 9.392), (-0.4724, -0.9591, 8.994), (-0.832, -0.8268, 8.975), (-0.9646, -0.4669, 8.987), (-0.4724, -0.4671, 8.97), (1.777, -0.5872, 9.284), (1.647, -0.9465, 9.249), (1.323, -1.107, 9.378), (1.318, -0.6214, 9.462), (2.091, -1.218, 12.55), (2.011, -1.43, 12.49), (1.79, -1.506, 12.46), (1.792, -1.208, 12.51), (0.5075, 1.691, 12.64), (0.5888, 1.475, 12.68), (0.2871, 1.773, 12.63), (0.2871, 1.473, 12.67), (-0.4807, -0.6893, 11.99), (-0.6673, -0.6207, 11.98), (-0.736, -0.434, 11.98), (-0.4807, -0.4341, 11.98), (-1.698, 0.9066, 12.2), (-1.832, 0.8538, 12.15), (-1.884, 0.7106, 12.14), (-1.696, 0.7106, 12.2)], [], [(0, 8, 21, 17), (6, 14, 94, 95), (8, 12, 5, 1), (10, 14, 6, 2), (11, 15, 7, 3), (13, 9, 3, 7), (4, 0, 9, 13), (2, 6, 15, 11), (1, 5, 14, 10), (0, 4, 12, 8), (12, 4, 97, 90), (14, 5, 91, 94), (13, 7, 93, 92), (10, 2, 19, 23), (1, 10, 23, 18), (11, 3, 20, 24), (18, 27, 85, 83), (19, 31, 37, 35), (33, 17, 50, 52), (27, 18, 42, 44), (3, 9, 22, 20), (2, 11, 24, 19), (9, 0, 17, 22), (8, 1, 18, 21), (34, 30, 31, 32), (28, 34, 32, 29), (33, 26, 34, 28), (26, 27, 30, 34), (31, 19, 74, 76), (33, 28, 61, 60), (29, 32, 68, 69), (20, 22, 28, 29), (25, 35, 39, 38), (23, 19, 35, 25), (30, 23, 25, 36), (31, 30, 36, 37), (38, 39, 41, 40), (35, 37, 41, 39), (36, 25, 38, 40), (37, 36, 40, 41), (43, 45, 49, 47), (18, 23, 43, 42), (23, 30, 45, 43), (30, 27, 44, 45), (46, 47, 49, 48), (42, 43, 47, 46), (45, 44, 48, 49), (44, 42, 46, 48), (52, 50, 54, 56), (17, 21, 51, 50), (21, 26, 53, 51), (26, 33, 52, 53), (54, 55, 57, 56), (51, 53, 57, 55), (50, 51, 55, 54), (53, 52, 56, 57), (61, 59, 63, 65), (17, 33, 60, 58), (28, 22, 59, 61), (22, 17, 58, 59), (63, 62, 64, 65), (58, 60, 64, 62), (60, 61, 65, 64), (59, 58, 62, 63), (68, 66, 70, 72), (20, 29, 69, 67), (32, 24, 66, 68), (24, 20, 67, 66), (70, 71, 73, 72), (66, 67, 71, 70), (67, 69, 73, 71), (69, 68, 72, 73), (76, 74, 78, 80), (19, 24, 75, 74), (24, 32, 77, 75), (32, 31, 76, 77), (78, 79, 81, 80), (74, 75, 79, 78), (75, 77, 81, 79), (77, 76, 80, 81), (85, 84, 88, 89), (21, 18, 83, 82), (26, 21, 82, 84), (27, 26, 84, 85), (86, 87, 89, 88), (84, 82, 86, 88), (83, 85, 89, 87), (82, 83, 87, 86), (92, 93, 101, 100), (93, 96, 104, 101), (97, 92, 100, 105), (96, 95, 103, 104), (15, 6, 95, 96), (5, 12, 90, 91), (4, 13, 92, 97), (7, 15, 96, 93), (104, 103, 111, 112), (99, 16, 98, 107), (103, 102, 110, 111), (16, 105, 113, 98), (94, 91, 99, 102), (90, 97, 105, 16), (95, 94, 102, 103), (91, 90, 16, 99), (110, 114, 125, 122), (98, 114, 129, 126), (114, 98, 115, 117), (112, 114, 121, 120), (105, 100, 108, 113), (101, 104, 112, 109), (100, 101, 109, 108), (102, 99, 107, 110), (117, 115, 135, 137), (98, 113, 106, 115), (108, 114, 117, 116), (113, 108, 116, 106), (121, 118, 142, 145), (114, 108, 118, 121), (109, 112, 120, 119), (108, 109, 119, 118), (123, 122, 138, 139), (111, 110, 122, 123), (114, 112, 124, 125), (112, 111, 123, 124), (126, 129, 133, 130), (114, 110, 128, 129), (110, 107, 127, 128), (107, 98, 126, 127), (130, 133, 132, 131), (128, 127, 131, 132), (129, 128, 132, 133), (127, 126, 130, 131), (134, 136, 137, 135), (106, 116, 136, 134), (116, 117, 137, 136), (115, 106, 134, 135), (141, 140, 139, 138), (125, 124, 140, 141), (124, 123, 139, 140), (122, 125, 141, 138), (142, 143, 144, 145), (118, 119, 143, 142), (120, 121, 145, 144), (119, 120, 144, 143)])
me_cube.materials.append(mat_material)
me_cube.use_remesh_preserve_volume = False
me_cube.use_remesh_preserve_attributes = False
me_cube.use_mirror_vertex_groups = False
me_cube.update()

# ---- objects
ob_stone = bpy.data.objects.new('Stone', me_cube_002)
ob_palm = bpy.data.objects.new('Palm', me_cylinder)
ob_leaf4 = bpy.data.objects.new('Leaf4', me_cylinder_008)
ob_leaf3 = bpy.data.objects.new('Leaf3', me_cylinder_007)
ob_leaf1 = bpy.data.objects.new('Leaf1', me_cylinder_006)
ob_leaf2 = bpy.data.objects.new('Leaf2', me_cylinder_005)
ob_leaf5 = bpy.data.objects.new('Leaf5', me_cylinder_009)
ob_plane = bpy.data.objects.new('Plane', me_plane_002)
ob_water = bpy.data.objects.new('Water', me_plane_001)
ob_ground = bpy.data.objects.new('Ground', me_plane)
ob_grass = bpy.data.objects.new('Grass', me_plane_003)
ob_tree2 = bpy.data.objects.new('Tree2', me_cube_001)
ob_tree1 = bpy.data.objects.new('Tree1', me_cube)

# ---- transforms, parenting, visibility, modifiers, constraints
ob_stone.location = (0.0, 0.0, 0.0)
ob_stone.rotation_euler = (-0.00498, -0.07299, 0.01578)
ob_stone.lineart.crease_threshold = 0.0
ob_palm.location = (0.0, 0.0, 0.0)
ob_palm.lineart.crease_threshold = 0.0
ob_leaf4.parent = ob_palm
ob_leaf4.location = (-0.6921, -1.607, 9.128)
ob_leaf4.lineart.crease_threshold = 0.0
ob_leaf3.parent = ob_palm
ob_leaf3.location = (-0.8694, 0.1193, 10.33)
ob_leaf3.lineart.crease_threshold = 0.0
ob_leaf1.parent = ob_palm
ob_leaf1.location = (0.7738, 1.321, 9.541)
ob_leaf1.lineart.crease_threshold = 0.0
ob_leaf2.parent = ob_palm
ob_leaf2.location = (2.626, -0.03168, 8.823)
ob_leaf2.lineart.crease_threshold = 0.0
ob_leaf5.parent = ob_palm
ob_leaf5.location = (1.67, -1.863, 9.081)
ob_leaf5.lineart.crease_threshold = 0.0
ob_plane.location = (0.3487, 176.3, 0.0)
ob_plane.scale = (20.84, 20.84, 20.84)
ob_plane.lineart.crease_threshold = 0.0
ob_water.location = (0.0, 0.0, -1.881)
ob_water.lineart.crease_threshold = 0.0
ob_ground.location = (0.0, 0.0, 0.0)
ob_ground.lineart.crease_threshold = 0.0
ob_grass.parent = ob_ground
ob_grass.location = (0.0, 0.0, 0.418)
ob_grass.lineart.crease_threshold = 0.0
ob_tree2.location = (6.35, 169.4, 0.8515)
ob_tree2.scale = (0.8266, 0.8266, 0.8266)
ob_tree2.lock_rotations_4d = False
ob_tree2.empty_display_type = 'ARROWS'
ob_tree2.lineart.crease_threshold = 0.0
ob_tree1.location = (0.5802, 171.7, 0.888)
ob_tree1.scale = (0.8266, 0.8266, 0.8266)
ob_tree1.lock_rotations_4d = False
ob_tree1.empty_display_type = 'ARROWS'
ob_tree1.lineart.crease_threshold = 0.0

# ---- collection membership
col_collection_1.objects.link(ob_stone)
col_collection_1.objects.link(ob_palm)
col_collection_1.objects.link(ob_leaf4)
col_collection_1.objects.link(ob_leaf3)
col_collection_1.objects.link(ob_leaf1)
col_collection_1.objects.link(ob_leaf2)
col_collection_1.objects.link(ob_leaf5)
col_collection_1.objects.link(ob_plane)
col_collection_1.objects.link(ob_water)
col_collection_1.objects.link(ob_ground)
col_collection_1.objects.link(ob_grass)
col_collection_1.objects.link(ob_tree2)
col_collection_1.objects.link(ob_tree1)

# ---- scene / render settings (as saved in the file)
scene.frame_start = 1; scene.frame_end = 250; scene.frame_set(2)
scene.render.engine = 'BLENDER_EEVEE_NEXT'
scene.render.resolution_percentage = 50
scene.render.dither_intensity = 0.0
scene.cycles.use_denoising = False
scene.cycles.samples = 128
scene.cycles.sampling_pattern = 'TABULATED_SOBOL'
scene.cycles.light_sampling_threshold = 0.0
scene.cycles.use_adaptive_sampling = False
scene.cycles.use_light_tree = False
scene.cycles.blur_glossy = 0.0
scene.cycles.sample_clamp_indirect = 0.0
scene.view_settings.view_transform = 'Standard'
bpy.context.view_layer.update()

# ---- added for rendering (the .blend has no active camera and no usable light): camera, sun
cam_auto = bpy.data.cameras.new('AutoCamera')
cam_auto.lens = 50.0
cam_auto.sensor_width = 36.0
cam_auto.clip_end = 6450.97
ob_auto_camera = bpy.data.objects.new('AutoCamera', cam_auto)
scene.collection.objects.link(ob_auto_camera)
ob_auto_camera.location = (367.578, -402.358, 298.808)
ob_auto_camera.rotation_euler = (1.09748, -7.21219e-08, 0.694738)
scene.camera = ob_auto_camera
light_auto_sun = bpy.data.lights.new('AutoSun', 'SUN')
light_auto_sun.energy = 3.0
light_auto_sun.angle = 0.0523599
ob_auto_sun = bpy.data.objects.new('AutoSun', light_auto_sun)
scene.collection.objects.link(ob_auto_sun)
ob_auto_sun.rotation_euler = (0.872665, 0.174533, 0.523599)
bpy.context.view_layer.update()
